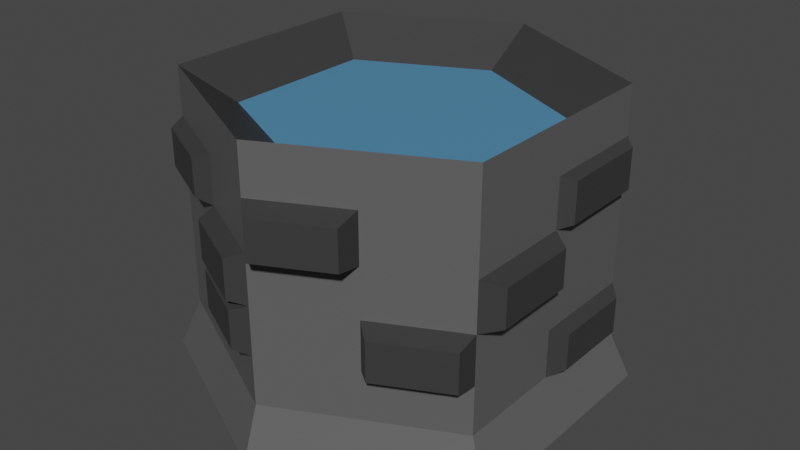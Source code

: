 # Source: studnia.blend  (saved by Blender 2.82.7; exported with 4.5.12 LTS)
import bpy
from mathutils import Matrix  # noqa: F401  (used for matrix-valued properties, if any)

bpy.ops.wm.read_factory_settings(use_empty=True)
scene = bpy.context.scene
scene.name = 'Scene'

# ---- collections
col_collection = bpy.data.collections.new('Collection'); scene.collection.children.link(col_collection)

# ---- materials (node trees are filled in below, after node groups)
mat_material = bpy.data.materials.new('Material')
mat_material.alpha_threshold = 0.0
mat_material.use_transparent_shadow = False
mat_material.line_color = (0.0, 0.0, 0.0, 1.0)
mat_material_001 = bpy.data.materials.new('Material.001')
mat_material_001.use_transparent_shadow = False
mat_material_002 = bpy.data.materials.new('Material.002')
mat_material_002.use_transparent_shadow = False

# ---- material node trees
mat_material.use_nodes = True; mat_material.node_tree.nodes.clear()
_N = mat_material.node_tree.nodes; _L = mat_material.node_tree.links
n0 = _N.new('ShaderNodeOutputMaterial'); n0.name = 'Material Output'; n0.location = (300, 300)
n1 = _N.new('ShaderNodeBsdfPrincipled'); n1.name = 'Principled BSDF'; n1.location = (10, 300)
n1.distribution = 'GGX'
n1.subsurface_method = 'BURLEY'
n1.inputs[0].default_value = (0.1088, 0.1088, 0.1088, 1.0)
n1.inputs[2].default_value = 0.4
n1.inputs[3].default_value = 1.45
n1.inputs[27].default_value = (0.0, 0.0, 0.0, 1.0)
n1.inputs[28].default_value = 1.0
_L.new(n1.outputs[0], n0.inputs[0])
n0.is_active_output = True
mat_material_001.use_nodes = True; mat_material_001.node_tree.nodes.clear()
_N = mat_material_001.node_tree.nodes; _L = mat_material_001.node_tree.links
n0 = _N.new('ShaderNodeOutputMaterial'); n0.name = 'Material Output'; n0.location = (300, 300)
n1 = _N.new('ShaderNodeBsdfPrincipled'); n1.name = 'Principled BSDF'; n1.location = (10, 300)
n1.distribution = 'GGX'
n1.subsurface_method = 'BURLEY'
n1.inputs[0].default_value = (0.03942, 0.03942, 0.03942, 1.0)
n1.inputs[3].default_value = 1.45
n1.inputs[27].default_value = (0.0, 0.0, 0.0, 1.0)
n1.inputs[28].default_value = 1.0
_L.new(n1.outputs[0], n0.inputs[0])
n0.is_active_output = True
mat_material_002.use_nodes = True; mat_material_002.node_tree.nodes.clear()
_N = mat_material_002.node_tree.nodes; _L = mat_material_002.node_tree.links
n0 = _N.new('ShaderNodeOutputMaterial'); n0.name = 'Material Output'; n0.location = (300, 300)
n1 = _N.new('ShaderNodeBsdfPrincipled'); n1.name = 'Principled BSDF'; n1.location = (10, 300)
n1.distribution = 'GGX'
n1.subsurface_method = 'BURLEY'
n1.inputs[0].default_value = (0.07925, 0.2464, 0.4336, 1.0)
n1.inputs[3].default_value = 1.45
n1.inputs[27].default_value = (0.0, 0.0, 0.0, 1.0)
n1.inputs[28].default_value = 1.0
_L.new(n1.outputs[0], n0.inputs[0])
n0.is_active_output = True

# ---- world
world_world = bpy.data.worlds.new('World'); scene.world = world_world
world_world.use_nodes = True; world_world.node_tree.nodes.clear()
_N = world_world.node_tree.nodes; _L = world_world.node_tree.links
n0 = _N.new('ShaderNodeOutputWorld'); n0.name = 'World Output'; n0.location = (300, 300)
n1 = _N.new('ShaderNodeBackground'); n1.name = 'Background'; n1.location = (10, 300)
n1.inputs[0].default_value = (0.05088, 0.05088, 0.05088, 1.0)
_L.new(n1.outputs[0], n0.inputs[0])
n0.is_active_output = True
world_world.color = (0.05088, 0.05088, 0.05088)
world_world.use_sun_shadow = False
world_world.sun_shadow_jitter_overblur = 0.0

# ---- meshes
me_cube = bpy.data.meshes.new('Cube')
me_cube.from_pydata([(-1.531, 0.0, 0.6519), (1.725, 1.077, -1.158), (-1.531, 0.0, 1.098), (1.725, -1.077, -1.158), (-1.084e-08, 0.0, 1.232), (-1.725, 1.077, -1.158), (-1.139, 0.0, 1.232), (-1.725, -1.077, -1.158), (0.0, 1.914, -1.158), (1.139, 0.0, 1.232), (0.0, -1.914, -1.158), (1.531, 0.0, -0.6876), (-1.531, 0.0, 1.544), (1.531, 0.0, 1.544), (-1.531, 0.0, -0.6876), (0.0, 0.0, -1.158), (1.725, 0.0, -1.158), (-1.725, 0.0, -1.158), (-1.531, 0.9868, -0.6876), (-1.531, -0.9868, -0.6876), (-1.084e-08, 1.754, -0.6876), (1.531, 0.9868, 1.544), (1.531, 0.9868, -0.6876), (-1.531, -0.9868, 1.544), (1.531, -0.9868, 1.544), (1.531, -0.9868, -0.6876), (-1.531, 0.9868, 1.544), (-1.084e-08, -1.754, 1.544), (-1.084e-08, -1.754, -0.6876), (-1.084e-08, 1.754, 1.544), (-1.084e-08, 1.263, 1.232), (-1.084e-08, -1.263, 1.232), (-1.139, -0.7108, 1.232), (1.139, 0.7108, 1.232), (1.139, -0.7108, 1.232), (-1.139, 0.7108, 1.232), (-1.531, 0.0, 0.2056), (-1.531, 0.0, -0.2407), (1.531, 0.0, 1.098), (1.531, 0.0, 0.6519), (1.531, 0.0, 0.2056), (1.531, 0.0, -0.2407), (1.531, 0.9868, 1.098), (1.531, 0.9868, 0.6519), (1.531, 0.9868, 0.2056), (1.531, 0.9868, -0.2407), (-1.531, -0.9868, -0.2407), (-1.531, -0.9868, 0.2056), (-1.531, -0.9868, 0.6519), (-1.531, -0.9868, 1.098), (1.531, -0.9868, 1.098), (1.531, -0.9868, 0.6519), (1.531, -0.9868, 0.2056), (1.531, -0.9868, -0.2407), (-1.531, 0.9868, 1.098), (-1.531, 0.9868, 0.6519), (-1.531, 0.9868, 0.2056), (-1.531, 0.9868, -0.2407), (-1.084e-08, 1.754, 1.098), (-1.084e-08, 1.754, 0.6519), (-1.084e-08, 1.754, 0.2056), (-1.084e-08, 1.754, -0.2407), (-1.084e-08, -1.754, 1.098), (-1.084e-08, -1.754, 0.6519), (-1.084e-08, -1.754, 0.2056), (-1.084e-08, -1.754, -0.2407), (0.8625, -1.495, -1.158), (0.5694, 0.0, 1.232), (0.8625, 1.495, -1.158), (0.7655, -1.37, -0.6876), (0.7655, 1.37, 1.544), (0.7655, 1.37, -0.6876), (0.7655, -1.37, 1.544), (0.5694, 0.987, 1.232), (0.5694, -0.987, 1.232), (0.8625, 0.0, -1.158), (0.7655, -1.37, -0.2407), (0.7655, -1.37, 0.2056), (0.7655, -1.37, 0.6519), (0.7655, -1.37, 1.098), (0.7655, 1.37, -0.2407), (0.7655, 1.37, 0.2056), (0.7655, 1.37, 0.6519), (0.7655, 1.37, 1.098), (-0.8625, 1.495, -1.158), (-0.8625, 0.0, -1.158), (-0.5694, 0.0, 1.232), (-0.8625, -1.495, -1.158), (-0.7655, 1.37, -0.6876), (-0.7655, -1.37, 1.544), (-0.7655, -1.37, -0.6876), (-0.7655, 1.37, 1.544), (-0.5694, -0.987, 1.232), (-0.5694, 0.987, 1.232), (-0.7655, 1.37, -0.2407), (-0.7655, 1.37, 0.2056), (-0.7655, 1.37, 0.6519), (-0.7655, 1.37, 1.098), (-0.7655, -1.37, -0.2407), (-0.7655, -1.37, 0.2056), (-0.7655, -1.37, 0.6519), (-0.7655, -1.37, 1.098), (-1.503, -1.135, 0.702), (-1.503, -1.135, 1.048), (-0.9098, -1.432, 0.702), (-0.9098, -1.432, 1.048), (-0.14, -1.851, 0.6049), (-0.14, -1.851, 0.246), (-0.7557, -1.542, 0.246), (-0.7557, -1.542, 0.6049), (-0.1429, -1.833, 0.1532), (-0.1429, -1.833, -0.1948), (-0.74, -1.534, -0.1948), (-0.74, -1.534, 0.1532), (0.1747, -1.91, 1.053), (0.1747, -1.91, 0.6969), (0.7858, -1.604, 0.6969), (0.7858, -1.604, 1.053), (1.544, -1.201, 0.1616), (1.544, -1.201, -0.1967), (0.9296, -1.509, -0.1967), (0.9296, -1.509, 0.1616), (1.698, -0.115, 0.5999), (1.698, -0.115, 0.2576), (1.698, -0.8718, 0.5999), (1.698, -0.8718, 0.2576), (1.634, 0.08768, 1.059), (1.634, 0.08768, 0.6915), (1.634, 0.8991, 1.059), (1.634, 0.8991, 0.6915), (-1.637, -0.1111, -0.291), (-1.637, -0.1111, -0.6373), (-1.637, -0.8756, -0.6373), (-1.637, -0.8756, -0.291), (-1.606, 0.129, 0.5935), (-1.606, 0.129, 0.2639), (-1.606, 0.8578, 0.5935), (-1.606, 0.8578, 0.2639), (-1.607, -0.1207, 1.044), (-1.607, -0.1207, 0.7065), (-1.607, -0.8661, 0.7065), (-1.607, -0.8661, 1.044), (1.481, 1.099, 1.049), (1.481, 1.099, 0.7013), (0.8854, 1.398, 0.7013), (0.8854, 1.398, 1.049), (0.1133, 1.75, 0.5982), (0.1133, 1.75, 0.2592), (0.6948, 1.459, 0.2592), (0.6948, 1.459, 0.5982), (0.1318, 1.749, 0.1421), (0.1318, 1.749, -0.1771), (0.6794, 1.475, -0.1771), (0.6794, 1.475, 0.1421), (-0.725, 1.508, 1.493), (-0.1347, 1.804, 1.493), (-0.1266, 1.808, -0.2872), (-0.1266, 1.808, -0.6411), (-1.489, 1.125, 0.5999), (-1.489, 1.125, 0.2576), (-0.1347, 1.804, 1.149), (-0.733, 1.504, -0.2872), (-0.725, 1.508, 1.149), (-0.733, 1.504, -0.6411), (-0.9018, 1.419, 0.2576), (-0.9018, 1.419, 0.5999), (1.645, 0.1223, -0.2961), (1.645, 0.1223, -0.6322), (1.645, 0.8644, -0.2961), (1.645, 0.8644, -0.6322)], [], [(3, 16, 11, 25), (5, 17, 14, 18), (49, 23, 12, 2), (75, 16, 3, 66), (42, 21, 13, 38), (93, 35, 6, 86), (73, 30, 4, 67), (85, 15, 10, 87), (26, 12, 6, 35), (24, 13, 9, 34), (16, 1, 22, 11), (17, 7, 19, 14), (66, 3, 25, 69), (84, 5, 18, 88), (68, 8, 20, 71), (87, 10, 28, 90), (89, 27, 31, 92), (101, 89, 23, 49), (2, 12, 26, 54), (38, 13, 24, 50), (83, 70, 21, 42), (94, 61, 156, 161), (79, 72, 27, 62), (70, 29, 30, 73), (86, 6, 32, 92), (67, 4, 31, 74), (91, 26, 35, 93), (72, 24, 34, 74), (12, 23, 32, 6), (13, 21, 33, 9), (84, 8, 15, 85), (68, 1, 16, 75), (69, 76, 65, 28), (76, 77, 64, 65), (77, 78, 63, 64), (63, 78, 116, 115), (58, 97, 162, 160), (94, 95, 60, 61), (95, 96, 59, 60), (96, 97, 58, 59), (71, 80, 45, 22), (80, 81, 44, 45), (81, 82, 43, 44), (82, 83, 145, 144), (11, 41, 53, 25), (41, 40, 52, 53), (52, 40, 123, 125), (39, 38, 50, 51), (14, 37, 57, 18), (37, 36, 56, 57), (56, 36, 135, 137), (0, 2, 54, 55), (90, 98, 46, 19), (98, 99, 47, 46), (99, 100, 48, 47), (48, 100, 104, 102), (22, 45, 168, 169), (45, 44, 40, 41), (44, 43, 39, 40), (38, 39, 127, 126), (46, 37, 130, 133), (46, 47, 36, 37), (47, 48, 0, 36), (2, 0, 139, 138), (59, 58, 83, 82), (59, 82, 149, 146), (61, 60, 150, 151), (20, 61, 80, 71), (51, 50, 79, 78), (52, 51, 78, 77), (53, 52, 118, 119), (25, 53, 76, 69), (8, 68, 75, 15), (27, 72, 74, 31), (9, 67, 74, 34), (21, 70, 73, 33), (50, 24, 72, 79), (58, 29, 70, 83), (1, 68, 71, 22), (10, 66, 69, 28), (33, 73, 67, 9), (15, 75, 66, 10), (63, 62, 101, 100), (99, 64, 107, 108), (64, 99, 113, 110), (28, 65, 98, 90), (55, 54, 97, 96), (56, 55, 158, 159), (57, 56, 95, 94), (18, 57, 94, 88), (5, 84, 85, 17), (29, 91, 93, 30), (4, 86, 92, 31), (54, 26, 91, 97), (62, 27, 89, 101), (23, 89, 92, 32), (7, 87, 90, 19), (8, 84, 88, 20), (17, 85, 87, 7), (30, 93, 86, 4), (104, 105, 103, 102), (100, 101, 105, 104), (49, 48, 102, 103), (101, 49, 103, 105), (107, 106, 109, 108), (64, 63, 106, 107), (63, 100, 109, 106), (100, 99, 108, 109), (111, 110, 113, 112), (99, 98, 112, 113), (98, 65, 111, 112), (65, 64, 110, 111), (116, 117, 114, 115), (79, 62, 114, 117), (78, 79, 117, 116), (62, 63, 115, 114), (119, 118, 121, 120), (76, 53, 119, 120), (77, 76, 120, 121), (52, 77, 121, 118), (123, 122, 124, 125), (40, 39, 122, 123), (39, 51, 124, 122), (51, 52, 125, 124), (129, 128, 126, 127), (39, 43, 129, 127), (42, 38, 126, 128), (43, 42, 128, 129), (132, 133, 130, 131), (14, 19, 132, 131), (19, 46, 133, 132), (37, 14, 131, 130), (135, 134, 136, 137), (0, 55, 136, 134), (36, 0, 134, 135), (55, 56, 137, 136), (140, 141, 138, 139), (49, 2, 138, 141), (48, 49, 141, 140), (0, 48, 140, 139), (144, 145, 142, 143), (83, 42, 142, 145), (42, 43, 143, 142), (43, 82, 144, 143), (147, 146, 149, 148), (82, 81, 148, 149), (60, 59, 146, 147), (81, 60, 147, 148), (151, 150, 153, 152), (80, 61, 151, 152), (60, 81, 153, 150), (81, 80, 152, 153), (162, 154, 155, 160), (163, 161, 156, 157), (159, 158, 165, 164), (20, 88, 163, 157), (95, 56, 159, 164), (88, 94, 161, 163), (97, 91, 154, 162), (55, 96, 165, 158), (91, 29, 155, 154), (29, 58, 160, 155), (96, 95, 164, 165), (61, 20, 157, 156), (169, 168, 166, 167), (11, 22, 169, 167), (45, 41, 166, 168), (41, 11, 167, 166)])
me_cube.polygons.foreach_set('material_index', [0, 0, 0, 0, 0, 2, 2, 0, 1, 1, 0, 0, 0, 0, 0, 0, 1, 0, 0, 0, 0, 1, 0, 1, 2, 2, 1, 1, 1, 1, 0, 0, 0, 0, 0, 1, 1, 0, 0, 0, 0, 0, 0, 1, 0, 0, 1, 0, 0, 0, 1, 0, 0, 0, 0, 1, 1, 0, 0, 1, 1, 0, 0, 1, 0, 1, 1, 0, 0, 0, 1, 0, 0, 1, 2, 1, 0, 0, 0, 0, 2, 0, 0, 1, 1, 0, 0, 1, 0, 0, 0, 1, 2, 0, 0, 1, 0, 0, 0, 2, 1, 1, 1, 1, 1, 1, 1, 1, 1, 1, 1, 1, 1, 1, 1, 1, 1, 1, 1, 1, 1, 1, 1, 1, 1, 1, 1, 1, 1, 1, 1, 1, 1, 1, 1, 1, 1, 1, 1, 1, 1, 1, 1, 1, 1, 1, 1, 1, 1, 1, 1, 1, 1, 1, 1, 1, 1, 1, 1, 1, 0, 1, 1, 1, 1, 1, 1, 1])
_uv = me_cube.uv_layers.new(name='UVMap')
_uv.uv.foreach_set('vector', [0.375, 0.75, 0.375, 0.625, 0.375, 0.625, 0.375, 0.75, 0.125, 0.5, 0.125, 0.625, 0.125, 0.625, 0.125, 0.5, 0.5751, 0.0, 0.625, 0.0, 0.625, 0.125, 0.5751, 0.125, 0.3125, 0.625, 0.375, 0.625, 0.375, 0.75, 0.3125, 0.75, 0.5751, 0.5, 0.625, 0.5, 0.625, 0.625, 0.5751, 0.625, 0.8125, 0.5, 0.875, 0.5, 0.875, 0.625, 0.8125, 0.625, 0.6875, 0.5, 0.75, 0.5, 0.75, 0.625, 0.6875, 0.625, 0.1875, 0.625, 0.25, 0.625, 0.25, 0.75, 0.1875, 0.75, 0.625, 0.25, 0.625, 0.125, 0.625, 0.125, 0.625, 0.25, 0.625, 0.75, 0.625, 0.625, 0.625, 0.625, 0.625, 0.75, 0.375, 0.625, 0.375, 0.5, 0.375, 0.5, 0.375, 0.625, 0.125, 0.625, 0.125, 0.75, 0.125, 0.75, 0.125, 0.625, 0.3125, 0.75, 0.375, 0.75, 0.375, 0.75, 0.3125, 0.75, 0.1875, 0.5, 0.125, 0.5, 0.125, 0.5, 0.1875, 0.5, 0.3125, 0.5, 0.25, 0.5, 0.25, 0.5, 0.3125, 0.5, 0.1875, 0.75, 0.25, 0.75, 0.25, 0.75, 0.1875, 0.75, 0.625, 0.9375, 0.625, 0.875, 0.625, 0.875, 0.625, 0.9375, 0.5751, 0.9375, 0.625, 0.9375, 0.625, 1.0, 0.5751, 1.0, 0.5751, 0.125, 0.625, 0.125, 0.625, 0.25, 0.5751, 0.25, 0.5751, 0.625, 0.625, 0.625, 0.625, 0.75, 0.5751, 0.75, 0.5751, 0.4375, 0.625, 0.4375, 0.625, 0.5, 0.5751, 0.5, 0.4251, 0.3125, 0.4251, 0.375, 0.4251, 0.375, 0.4251, 0.3125, 0.5751, 0.8125, 0.625, 0.8125, 0.625, 0.875, 0.5751, 0.875, 0.625, 0.4375, 0.625, 0.375, 0.625, 0.375, 0.625, 0.4375, 0.8125, 0.625, 0.875, 0.625, 0.875, 0.75, 0.8125, 0.75, 0.6875, 0.625, 0.75, 0.625, 0.75, 0.75, 0.6875, 0.75, 0.625, 0.3125, 0.625, 0.25, 0.625, 0.25, 0.625, 0.3125, 0.625, 0.8125, 0.625, 0.75, 0.625, 0.75, 0.625, 0.8125, 0.625, 0.125, 0.625, 0.0, 0.625, 0.0, 0.625, 0.125, 0.625, 0.625, 0.625, 0.5, 0.625, 0.5, 0.625, 0.625, 0.1875, 0.5, 0.25, 0.5, 0.25, 0.625, 0.1875, 0.625, 0.3125, 0.5, 0.375, 0.5, 0.375, 0.625, 0.3125, 0.625, 0.375, 0.8125, 0.4251, 0.8125, 0.4251, 0.875, 0.375, 0.875, 0.4251, 0.8125, 0.4751, 0.8125, 0.4751, 0.875, 0.4251, 0.875, 0.4751, 0.8125, 0.5251, 0.8125, 0.5251, 0.875, 0.4751, 0.875, 0.5251, 0.875, 0.5251, 0.8125, 0.5251, 0.8125, 0.5251, 0.875, 0.5751, 0.375, 0.5751, 0.3125, 0.5751, 0.3125, 0.5751, 0.375, 0.4251, 0.3125, 0.4751, 0.3125, 0.4751, 0.375, 0.4251, 0.375, 0.4751, 0.3125, 0.5251, 0.3125, 0.5251, 0.375, 0.4751, 0.375, 0.5251, 0.3125, 0.5751, 0.3125, 0.5751, 0.375, 0.5251, 0.375, 0.375, 0.4375, 0.4251, 0.4375, 0.4251, 0.5, 0.375, 0.5, 0.4251, 0.4375, 0.4751, 0.4375, 0.4751, 0.5, 0.4251, 0.5, 0.4751, 0.4375, 0.5251, 0.4375, 0.5251, 0.5, 0.4751, 0.5, 0.5251, 0.4375, 0.5751, 0.4375, 0.5751, 0.4375, 0.5251, 0.4375, 0.375, 0.625, 0.4251, 0.625, 0.4251, 0.75, 0.375, 0.75, 0.4251, 0.625, 0.4751, 0.625, 0.4751, 0.75, 0.4251, 0.75, 0.4751, 0.75, 0.4751, 0.625, 0.4751, 0.625, 0.4751, 0.75, 0.5251, 0.625, 0.5751, 0.625, 0.5751, 0.75, 0.5251, 0.75, 0.375, 0.125, 0.4251, 0.125, 0.4251, 0.25, 0.375, 0.25, 0.4251, 0.125, 0.4751, 0.125, 0.4751, 0.25, 0.4251, 0.25, 0.4751, 0.25, 0.4751, 0.125, 0.4751, 0.125, 0.4751, 0.25, 0.5251, 0.125, 0.5751, 0.125, 0.5751, 0.25, 0.5251, 0.25, 0.375, 0.9375, 0.4251, 0.9375, 0.4251, 1.0, 0.375, 1.0, 0.4251, 0.9375, 0.4751, 0.9375, 0.4751, 1.0, 0.4251, 1.0, 0.4751, 0.9375, 0.5251, 0.9375, 0.5251, 1.0, 0.4751, 1.0, 0.5251, 1.0, 0.5251, 0.9375, 0.5251, 0.9375, 0.5251, 1.0, 0.375, 0.5, 0.4251, 0.5, 0.4251, 0.5, 0.375, 0.5, 0.4251, 0.5, 0.4751, 0.5, 0.4751, 0.625, 0.4251, 0.625, 0.4751, 0.5, 0.5251, 0.5, 0.5251, 0.625, 0.4751, 0.625, 0.5751, 0.625, 0.5251, 0.625, 0.5251, 0.625, 0.5751, 0.625, 0.4251, 0.0, 0.4251, 0.125, 0.4251, 0.125, 0.4251, 0.0, 0.4251, 0.0, 0.4751, 0.0, 0.4751, 0.125, 0.4251, 0.125, 0.4751, 0.0, 0.5251, 0.0, 0.5251, 0.125, 0.4751, 0.125, 0.5751, 0.125, 0.5251, 0.125, 0.5251, 0.125, 0.5751, 0.125, 0.5251, 0.375, 0.5751, 0.375, 0.5751, 0.4375, 0.5251, 0.4375, 0.5251, 0.375, 0.5251, 0.4375, 0.5251, 0.4375, 0.5251, 0.375, 0.4251, 0.375, 0.4751, 0.375, 0.4751, 0.375, 0.4251, 0.375, 0.375, 0.375, 0.4251, 0.375, 0.4251, 0.4375, 0.375, 0.4375, 0.5251, 0.75, 0.5751, 0.75, 0.5751, 0.8125, 0.5251, 0.8125, 0.4751, 0.75, 0.5251, 0.75, 0.5251, 0.8125, 0.4751, 0.8125, 0.4251, 0.75, 0.4751, 0.75, 0.4751, 0.75, 0.4251, 0.75, 0.375, 0.75, 0.4251, 0.75, 0.4251, 0.8125, 0.375, 0.8125, 0.25, 0.5, 0.3125, 0.5, 0.3125, 0.625, 0.25, 0.625, 0.625, 0.875, 0.625, 0.8125, 0.625, 0.8125, 0.625, 0.875, 0.625, 0.625, 0.6875, 0.625, 0.6875, 0.75, 0.625, 0.75, 0.625, 0.5, 0.625, 0.4375, 0.625, 0.4375, 0.625, 0.5, 0.5751, 0.75, 0.625, 0.75, 0.625, 0.8125, 0.5751, 0.8125, 0.5751, 0.375, 0.625, 0.375, 0.625, 0.4375, 0.5751, 0.4375, 0.375, 0.5, 0.3125, 0.5, 0.3125, 0.5, 0.375, 0.5, 0.25, 0.75, 0.3125, 0.75, 0.3125, 0.75, 0.25, 0.75, 0.625, 0.5, 0.6875, 0.5, 0.6875, 0.625, 0.625, 0.625, 0.25, 0.625, 0.3125, 0.625, 0.3125, 0.75, 0.25, 0.75, 0.5251, 0.875, 0.5751, 0.875, 0.5751, 0.9375, 0.5251, 0.9375, 0.4751, 0.9375, 0.4751, 0.875, 0.4751, 0.875, 0.4751, 0.9375, 0.4751, 0.875, 0.4751, 0.9375, 0.4751, 0.9375, 0.4751, 0.875, 0.375, 0.875, 0.4251, 0.875, 0.4251, 0.9375, 0.375, 0.9375, 0.5251, 0.25, 0.5751, 0.25, 0.5751, 0.3125, 0.5251, 0.3125, 0.4751, 0.25, 0.5251, 0.25, 0.5251, 0.25, 0.4751, 0.25, 0.4251, 0.25, 0.4751, 0.25, 0.4751, 0.3125, 0.4251, 0.3125, 0.375, 0.25, 0.4251, 0.25, 0.4251, 0.3125, 0.375, 0.3125, 0.125, 0.5, 0.1875, 0.5, 0.1875, 0.625, 0.125, 0.625, 0.625, 0.375, 0.625, 0.3125, 0.625, 0.3125, 0.625, 0.375, 0.75, 0.625, 0.8125, 0.625, 0.8125, 0.75, 0.75, 0.75, 0.5751, 0.25, 0.625, 0.25, 0.625, 0.3125, 0.5751, 0.3125, 0.5751, 0.875, 0.625, 0.875, 0.625, 0.9375, 0.5751, 0.9375, 0.625, 1.0, 0.625, 0.9375, 0.625, 0.9375, 0.625, 1.0, 0.125, 0.75, 0.1875, 0.75, 0.1875, 0.75, 0.125, 0.75, 0.25, 0.5, 0.1875, 0.5, 0.1875, 0.5, 0.25, 0.5, 0.125, 0.625, 0.1875, 0.625, 0.1875, 0.75, 0.125, 0.75, 0.75, 0.5, 0.8125, 0.5, 0.8125, 0.625, 0.75, 0.625, 0.5251, 0.9375, 0.5751, 0.9375, 0.5751, 1.0, 0.5251, 1.0, 0.5251, 0.9375, 0.5751, 0.9375, 0.5751, 0.9375, 0.5251, 0.9375, 0.5751, 0.0, 0.5251, 0.0, 0.5251, 0.0, 0.5751, 0.0, 0.5751, 0.9375, 0.5751, 1.0, 0.5751, 1.0, 0.5751, 0.9375, 0.4751, 0.875, 0.5251, 0.875, 0.5251, 0.9375, 0.4751, 0.9375, 0.4751, 0.875, 0.5251, 0.875, 0.5251, 0.875, 0.4751, 0.875, 0.5251, 0.875, 0.5251, 0.9375, 0.5251, 0.9375, 0.5251, 0.875, 0.5251, 0.9375, 0.4751, 0.9375, 0.4751, 0.9375, 0.5251, 0.9375, 0.4251, 0.875, 0.4751, 0.875, 0.4751, 0.9375, 0.4251, 0.9375, 0.4751, 0.9375, 0.4251, 0.9375, 0.4251, 0.9375, 0.4751, 0.9375, 0.4251, 0.9375, 0.4251, 0.875, 0.4251, 0.875, 0.4251, 0.9375, 0.4251, 0.875, 0.4751, 0.875, 0.4751, 0.875, 0.4251, 0.875, 0.5251, 0.8125, 0.5751, 0.8125, 0.5751, 0.875, 0.5251, 0.875, 0.5751, 0.8125, 0.5751, 0.875, 0.5751, 0.875, 0.5751, 0.8125, 0.5251, 0.8125, 0.5751, 0.8125, 0.5751, 0.8125, 0.5251, 0.8125, 0.5751, 0.875, 0.5251, 0.875, 0.5251, 0.875, 0.5751, 0.875, 0.4251, 0.75, 0.4751, 0.75, 0.4751, 0.8125, 0.4251, 0.8125, 0.4251, 0.8125, 0.4251, 0.75, 0.4251, 0.75, 0.4251, 0.8125, 0.4751, 0.8125, 0.4251, 0.8125, 0.4251, 0.8125, 0.4751, 0.8125, 0.4751, 0.75, 0.4751, 0.8125, 0.4751, 0.8125, 0.4751, 0.75, 0.4751, 0.625, 0.5251, 0.625, 0.5251, 0.75, 0.4751, 0.75, 0.4751, 0.625, 0.5251, 0.625, 0.5251, 0.625, 0.4751, 0.625, 0.5251, 0.625, 0.5251, 0.75, 0.5251, 0.75, 0.5251, 0.625, 0.5251, 0.75, 0.4751, 0.75, 0.4751, 0.75, 0.5251, 0.75, 0.5251, 0.5, 0.5751, 0.5, 0.5751, 0.625, 0.5251, 0.625, 0.5251, 0.625, 0.5251, 0.5, 0.5251, 0.5, 0.5251, 0.625, 0.5751, 0.5, 0.5751, 0.625, 0.5751, 0.625, 0.5751, 0.5, 0.5251, 0.5, 0.5751, 0.5, 0.5751, 0.5, 0.5251, 0.5, 0.375, 0.0, 0.4251, 0.0, 0.4251, 0.125, 0.375, 0.125, 0.125, 0.625, 0.125, 0.75, 0.125, 0.75, 0.125, 0.625, 0.375, 1.0, 0.4251, 1.0, 0.4251, 1.0, 0.375, 1.0, 0.4251, 0.125, 0.375, 0.125, 0.375, 0.125, 0.4251, 0.125, 0.4751, 0.125, 0.5251, 0.125, 0.5251, 0.25, 0.4751, 0.25, 0.5251, 0.125, 0.5251, 0.25, 0.5251, 0.25, 0.5251, 0.125, 0.4751, 0.125, 0.5251, 0.125, 0.5251, 0.125, 0.4751, 0.125, 0.5251, 0.25, 0.4751, 0.25, 0.4751, 0.25, 0.5251, 0.25, 0.5251, 0.0, 0.5751, 0.0, 0.5751, 0.125, 0.5251, 0.125, 0.5751, 0.0, 0.5751, 0.125, 0.5751, 0.125, 0.5751, 0.0, 0.5251, 0.0, 0.5751, 0.0, 0.5751, 0.0, 0.5251, 0.0, 0.5251, 0.125, 0.5251, 0.0, 0.5251, 0.0, 0.5251, 0.125, 0.5251, 0.4375, 0.5751, 0.4375, 0.5751, 0.5, 0.5251, 0.5, 0.5751, 0.4375, 0.5751, 0.5, 0.5751, 0.5, 0.5751, 0.4375, 0.5751, 0.5, 0.5251, 0.5, 0.5251, 0.5, 0.5751, 0.5, 0.5251, 0.5, 0.5251, 0.4375, 0.5251, 0.4375, 0.5251, 0.5, 0.4751, 0.375, 0.5251, 0.375, 0.5251, 0.4375, 0.4751, 0.4375, 0.5251, 0.4375, 0.4751, 0.4375, 0.4751, 0.4375, 0.5251, 0.4375, 0.4751, 0.375, 0.5251, 0.375, 0.5251, 0.375, 0.4751, 0.375, 0.4751, 0.4375, 0.4751, 0.375, 0.4751, 0.375, 0.4751, 0.4375, 0.4251, 0.375, 0.4751, 0.375, 0.4751, 0.4375, 0.4251, 0.4375, 0.4251, 0.4375, 0.4251, 0.375, 0.4251, 0.375, 0.4251, 0.4375, 0.4751, 0.375, 0.4751, 0.4375, 0.4751, 0.4375, 0.4751, 0.375, 0.4751, 0.4375, 0.4251, 0.4375, 0.4251, 0.4375, 0.4751, 0.4375, 0.5751, 0.3125, 0.625, 0.3125, 0.625, 0.375, 0.5751, 0.375, 0.375, 0.3125, 0.4251, 0.3125, 0.4251, 0.375, 0.375, 0.375, 0.4751, 0.25, 0.5251, 0.25, 0.5251, 0.3125, 0.4751, 0.3125, 0.25, 0.5, 0.1875, 0.5, 0.1875, 0.5, 0.25, 0.5, 0.4751, 0.3125, 0.4751, 0.25, 0.4751, 0.25, 0.4751, 0.3125, 0.375, 0.3125, 0.4251, 0.3125, 0.4251, 0.3125, 0.375, 0.3125, 0.5751, 0.3125, 0.625, 0.3125, 0.625, 0.3125, 0.5751, 0.3125, 0.5251, 0.25, 0.5251, 0.3125, 0.5251, 0.3125, 0.5251, 0.25, 0.625, 0.3125, 0.625, 0.375, 0.625, 0.375, 0.625, 0.3125, 0.625, 0.375, 0.5751, 0.375, 0.5751, 0.375, 0.625, 0.375, 0.5251, 0.3125, 0.4751, 0.3125, 0.4751, 0.3125, 0.5251, 0.3125, 0.4251, 0.375, 0.375, 0.375, 0.375, 0.375, 0.4251, 0.375, 0.375, 0.5, 0.4251, 0.5, 0.4251, 0.625, 0.375, 0.625, 0.375, 0.625, 0.375, 0.5, 0.375, 0.5, 0.375, 0.625, 0.4251, 0.5, 0.4251, 0.625, 0.4251, 0.625, 0.4251, 0.5, 0.4251, 0.625, 0.375, 0.625, 0.375, 0.625, 0.4251, 0.625])
me_cube.materials.append(mat_material)
me_cube.materials.append(mat_material_001)
me_cube.materials.append(mat_material_002)
me_cube.use_remesh_preserve_volume = False
me_cube.use_remesh_preserve_attributes = False
me_cube.use_mirror_vertex_groups = False
me_cube.update()

# ---- objects
ob_studnia = bpy.data.objects.new('studnia', me_cube)

# ---- transforms, parenting, visibility, modifiers, constraints
ob_studnia.location = (0.0, 0.0, 0.0)
ob_studnia.lock_rotations_4d = False
ob_studnia.empty_display_type = 'ARROWS'
ob_studnia.lineart.crease_threshold = 0.0

# ---- collection membership
col_collection.objects.link(ob_studnia)

# ---- scene / render settings (as saved in the file)
scene.frame_start = 1; scene.frame_end = 250; scene.frame_set(1)
scene.render.engine = 'BLENDER_EEVEE_NEXT'
scene.cycles.use_denoising = False
scene.cycles.samples = 128
scene.cycles.sampling_pattern = 'TABULATED_SOBOL'
scene.cycles.use_adaptive_sampling = False
scene.cycles.use_light_tree = False
scene.view_settings.view_transform = 'Filmic'
bpy.context.view_layer.update()

# ---- added for rendering (the .blend has no active camera and no usable light): camera, sun
cam_auto = bpy.data.cameras.new('AutoCamera')
cam_auto.lens = 50.0
cam_auto.sensor_width = 36.0
cam_auto.clip_end = 1000.0
ob_auto_camera = bpy.data.objects.new('AutoCamera', cam_auto)
scene.collection.objects.link(ob_auto_camera)
ob_auto_camera.location = (5.38335, -6.46002, 4.4996)
ob_auto_camera.rotation_euler = (1.09748, -7.21219e-08, 0.694738)
scene.camera = ob_auto_camera
light_auto_sun = bpy.data.lights.new('AutoSun', 'SUN')
light_auto_sun.energy = 3.0
light_auto_sun.angle = 0.0523599
ob_auto_sun = bpy.data.objects.new('AutoSun', light_auto_sun)
scene.collection.objects.link(ob_auto_sun)
ob_auto_sun.rotation_euler = (0.872665, 0.174533, 0.523599)
bpy.context.view_layer.update()
